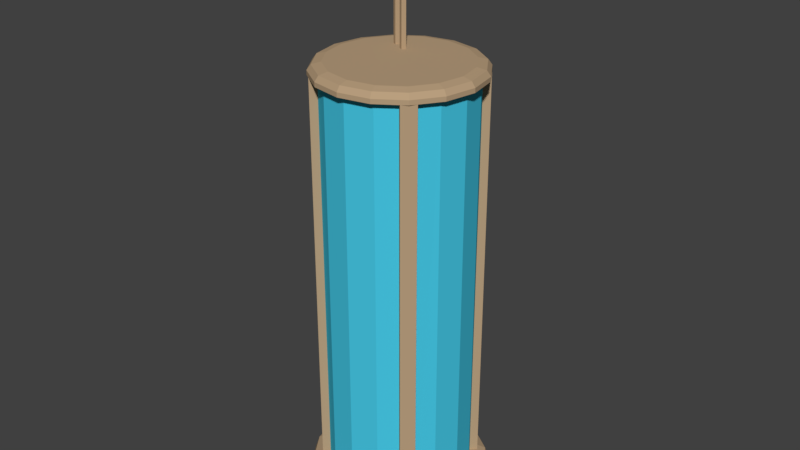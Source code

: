 # Source: spiralTrackScenery.blend  (saved by Blender 2.77.0; exported with 4.5.12 LTS)
import bpy
from mathutils import Matrix  # noqa: F401  (used for matrix-valued properties, if any)

bpy.ops.wm.read_factory_settings(use_empty=True)
scene = bpy.context.scene
scene.name = 'Scene'

# ---- collections
col_collection_1 = bpy.data.collections.new('Collection 1'); scene.collection.children.link(col_collection_1)

# ---- materials (node trees are filled in below, after node groups)
mat_rockwall_001 = bpy.data.materials.new('RockWall.001')
mat_rockwall_001.alpha_threshold = 0.0
mat_rockwall_001.use_transparent_shadow = False
mat_rockwall_001.diffuse_color = (0.6144, 0.8, 0.2325, 1.0)
mat_rockwall_001.roughness = 0.5
mat_antennae = bpy.data.materials.new('Antennae')
mat_antennae.alpha_threshold = 0.0
mat_antennae.use_transparent_shadow = False
mat_antennae.diffuse_color = (0.02365, 0.02365, 0.02365, 1.0)
mat_antennae.roughness = 0.5
mat_rockwall = bpy.data.materials.new('RockWall')
mat_rockwall.alpha_threshold = 0.0
mat_rockwall.use_transparent_shadow = False
mat_rockwall.diffuse_color = (0.4869, 0.3457, 0.2099, 1.0)
mat_rockwall.roughness = 0.5
mat_wall = bpy.data.materials.new('Wall')
mat_wall.alpha_threshold = 0.0
mat_wall.use_transparent_shadow = False
mat_wall.diffuse_color = (0.8, 0.6114, 0.2782, 1.0)
mat_wall.roughness = 0.5
mat_window = bpy.data.materials.new('Window')
mat_window.alpha_threshold = 0.0
mat_window.use_transparent_shadow = False
mat_window.diffuse_color = (0.06295, 0.5874, 0.8, 1.0)
mat_window.specular_color = (0.1057, 0.5685, 1.0)
mat_window.roughness = 0.5

# ---- material node trees

# ---- world
world_world = bpy.data.worlds.new('World'); scene.world = world_world
world_world.color = (0.05088, 0.05088, 0.05088)
world_world.use_sun_shadow = False
world_world.sun_shadow_jitter_overblur = 0.0
world_world.cycles.sampling_method = 'MANUAL'

# ---- meshes
me_cylinder_001 = bpy.data.meshes.new('Cylinder.001')
me_cylinder_001.from_pydata([(-0.2796, 0.3287, 5.918), (-0.2796, 0.3287, 7.918), (-0.2505, 0.3812, 5.918), (-0.2505, 0.3812, 7.918), (-0.2271, 0.2996, 5.918), (-0.2271, 0.2996, 7.918), (-0.198, 0.3521, 5.918), (-0.198, 0.3521, 7.918), (-0.4592, 0.4284, 5.651), (-0.4592, 0.4284, 7.651), (-0.4301, 0.4808, 5.651), (-0.4301, 0.4808, 7.651), (-0.4067, 0.3993, 5.651), (-0.4067, 0.3993, 7.651), (-0.3776, 0.4517, 5.651), (-0.3776, 0.4517, 7.651), (0.0, 1.108, 6.0), (0.4241, 1.024, 6.0), (0.7836, 0.7836, 6.0), (1.024, 0.4241, 6.0), (1.108, -4.844e-08, 6.0), (1.024, -0.4241, 6.0), (0.7836, -0.7836, 6.0), (0.4241, -1.024, 6.0), (1.673e-07, -1.108, 6.0), (-0.4241, -1.024, 6.0), (-0.7836, -0.7836, 6.0), (-1.024, -0.4241, 6.0), (-1.108, 1.321e-08, 6.0), (-1.024, 0.4241, 6.0), (-0.7836, 0.7836, 6.0), (-0.4241, 1.024, 6.0), (-5.16e-08, 0.9337, 6.16), (0.0, 1.108, 6.061), (-1.484e-08, 1.057, 6.131), (0.3573, 0.8626, 6.16), (0.4241, 1.024, 6.061), (0.4045, 0.9766, 6.131), (0.6602, 0.6602, 6.16), (0.7836, 0.7836, 6.061), (0.7475, 0.7475, 6.131), (0.8626, 0.3573, 6.16), (1.024, 0.4241, 6.061), (0.9766, 0.4045, 6.131), (0.9337, -5.676e-08, 6.16), (1.108, -4.844e-08, 6.061), (1.057, -5.096e-08, 6.131), (0.8626, -0.3573, 6.16), (1.024, -0.4241, 6.061), (0.9766, -0.4045, 6.131), (0.6602, -0.6602, 6.16), (0.7836, -0.7836, 6.061), (0.7475, -0.7475, 6.131), (0.3573, -0.8626, 6.16), (0.4241, -1.024, 6.061), (0.4045, -0.9766, 6.131), (9.805e-08, -0.9337, 6.16), (1.673e-07, -1.108, 6.061), (1.471e-07, -1.057, 6.131), (-0.3573, -0.8626, 6.16), (-0.4241, -1.024, 6.061), (-0.4045, -0.9766, 6.131), (-0.6602, -0.6602, 6.16), (-0.7836, -0.7836, 6.061), (-0.7475, -0.7475, 6.131), (-0.8626, -0.3573, 6.16), (-1.024, -0.4241, 6.061), (-0.9766, -0.4045, 6.131), (-0.9337, -1.548e-08, 6.16), (-1.108, 1.321e-08, 6.061), (-1.057, 4.838e-09, 6.131), (-0.8626, 0.3573, 6.16), (-1.024, 0.4241, 6.061), (-0.9766, 0.4045, 6.131), (-0.6602, 0.6602, 6.16), (-0.7836, 0.7836, 6.061), (-0.7475, 0.7475, 6.131), (-0.3573, 0.8626, 6.16), (-0.4241, 1.024, 6.061), (-0.4045, 0.9766, 6.131), (0.0, 1.28, 0.0), (0.4898, 1.183, 0.0), (0.9051, 0.9051, 0.0), (1.183, 0.4898, 0.0), (1.28, -5.595e-08, 0.0), (1.183, -0.4898, 0.0), (0.9051, -0.9051, 0.0), (0.4898, -1.183, 0.0), (1.933e-07, -1.28, 0.0), (-0.4898, -1.183, 0.0), (-0.9051, -0.9051, 0.0), (-1.183, -0.4898, 0.0), (-1.28, 1.526e-08, 0.0), (-1.183, 0.4898, 0.0), (-0.9051, 0.9051, 0.0), (-0.4898, 1.183, 0.0), (-5.96e-08, 1.078, 0.4), (0.0, 1.28, 0.1529), (-1.714e-08, 1.221, 0.3276), (0.4127, 0.9964, 0.4), (0.4898, 1.183, 0.1529), (0.4672, 1.128, 0.3276), (0.7626, 0.7626, 0.4), (0.9051, 0.9051, 0.1529), (0.8634, 0.8634, 0.3276), (0.9964, 0.4127, 0.4), (1.183, 0.4898, 0.1529), (1.128, 0.4672, 0.3276), (1.078, -6.557e-08, 0.4), (1.28, -5.595e-08, 0.1529), (1.221, -5.886e-08, 0.3276), (0.9964, -0.4127, 0.4), (1.183, -0.4898, 0.1529), (1.128, -0.4672, 0.3276), (0.7626, -0.7626, 0.4), (0.9051, -0.9051, 0.1529), (0.8634, -0.8634, 0.3276), (0.4127, -0.9964, 0.4), (0.4898, -1.183, 0.1529), (0.4672, -1.128, 0.3276), (1.132e-07, -1.078, 0.4), (1.933e-07, -1.28, 0.1529), (1.699e-07, -1.221, 0.3276), (-0.4127, -0.9964, 0.4), (-0.4898, -1.183, 0.1529), (-0.4672, -1.128, 0.3276), (-0.7626, -0.7626, 0.4), (-0.9051, -0.9051, 0.1529), (-0.8634, -0.8634, 0.3276), (-0.9964, -0.4127, 0.4), (-1.183, -0.4898, 0.1529), (-1.128, -0.4672, 0.3276), (-1.078, -1.788e-08, 0.4), (-1.28, 1.526e-08, 0.1529), (-1.221, 5.588e-09, 0.3276), (-0.9964, 0.4127, 0.4), (-1.183, 0.4898, 0.1529), (-1.128, 0.4672, 0.3276), (-0.7626, 0.7626, 0.4), (-0.9051, 0.9051, 0.1529), (-0.8634, 0.8634, 0.3276), (-0.4127, 0.9964, 0.4), (-0.4898, 1.183, 0.1529), (-0.4672, 1.128, 0.3276), (0.0, 1.0, 0.0), (0.0, 1.0, 6.0), (0.3827, 0.9239, 6.0), (0.3827, 0.9239, 0.0), (0.7638, 0.6223, 0.0), (0.9239, 0.3827, 0.0), (1.0, -4.371e-08, 0.0), (0.9239, -0.3827, 0.0), (0.6223, -0.7638, 0.0), (0.3827, -0.9239, 0.0), (1.51e-07, -1.0, 0.0), (-0.3827, -0.9239, 0.0), (-0.7638, -0.6223, 0.0), (-0.9239, -0.3827, 0.0), (-1.0, 1.192e-08, 0.0), (-0.9239, 0.3827, 0.0), (-0.6223, 0.7638, 0.0), (-0.3827, 0.9239, 0.0), (-0.3827, 0.9239, 6.0), (-0.9239, 0.3827, 6.0), (-1.0, 1.192e-08, 6.0), (-0.9239, -0.3827, 6.0), (-0.3827, -0.9239, 6.0), (1.51e-07, -1.0, 6.0), (0.3827, -0.9239, 6.0), (0.6258, -0.7672, 6.0), (0.7672, -0.6258, 6.0), (0.9239, -0.3827, 6.0), (1.0, -4.371e-08, 6.0), (0.9239, 0.3827, 6.0), (0.7672, 0.6258, 6.0), (0.8414, -0.7, 6.0), (0.8414, 0.7, 6.0), (0.8414, 0.7, 0.0), (0.7, 0.8414, 6.0), (0.7, 0.8414, 0.0), (-0.7, -0.8414, 6.0), (-0.7, -0.8414, 0.0), (0.6223, 0.7638, 0.0), (0.7638, -0.6223, 0.0), (-0.6223, -0.7638, 0.0), (-0.7638, 0.6223, 0.0), (-0.6258, 0.7672, 6.0), (-0.7672, 0.6258, 6.0), (-0.7672, -0.6258, 6.0), (-0.6258, -0.7672, 6.0), (0.6258, 0.7672, 6.0), (-0.7, 0.8414, 6.0), (-0.7, 0.8414, 0.0), (-0.8414, 0.7, 6.0), (-0.8414, 0.7, 0.0), (0.7, -0.8414, 6.0), (0.7, -0.8414, 0.0), (0.8414, -0.7, 0.0), (-0.8414, -0.7, 6.0), (-0.8414, -0.7, 0.0)], [], [(1, 3, 2, 0), (3, 7, 6, 2), (7, 5, 4, 6), (5, 1, 0, 4), (5, 7, 3, 1), (9, 11, 10, 8), (11, 15, 14, 10), (15, 13, 12, 14), (13, 9, 8, 12), (13, 15, 11, 9), (31, 78, 33, 16), (18, 39, 42, 19), (19, 42, 45, 20), (20, 45, 48, 21), (21, 48, 51, 22), (22, 51, 54, 23), (23, 54, 57, 24), (24, 57, 60, 25), (25, 60, 63, 26), (26, 63, 66, 27), (27, 66, 69, 28), (28, 69, 72, 29), (29, 72, 75, 30), (30, 75, 78, 31), (17, 36, 39, 18), (35, 32, 77, 74, 71, 68, 65, 62, 59, 56, 53, 50, 47, 44, 41, 38), (16, 17, 18, 19, 20, 21, 22, 23, 24, 25, 26, 27, 28, 29, 30, 31), (36, 33, 34, 37), (37, 34, 32, 35), (39, 36, 37, 40), (40, 37, 35, 38), (42, 39, 40, 43), (43, 40, 38, 41), (45, 42, 43, 46), (46, 43, 41, 44), (48, 45, 46, 49), (49, 46, 44, 47), (51, 48, 49, 52), (52, 49, 47, 50), (54, 51, 52, 55), (55, 52, 50, 53), (57, 54, 55, 58), (58, 55, 53, 56), (60, 57, 58, 61), (61, 58, 56, 59), (63, 60, 61, 64), (64, 61, 59, 62), (66, 63, 64, 67), (67, 64, 62, 65), (69, 66, 67, 70), (70, 67, 65, 68), (72, 69, 70, 73), (73, 70, 68, 71), (75, 72, 73, 76), (76, 73, 71, 74), (78, 75, 76, 79), (79, 76, 74, 77), (33, 78, 79, 34), (34, 79, 77, 32), (16, 33, 36, 17), (95, 142, 97, 80), (82, 103, 106, 83), (83, 106, 109, 84), (84, 109, 112, 85), (85, 112, 115, 86), (86, 115, 118, 87), (87, 118, 121, 88), (88, 121, 124, 89), (89, 124, 127, 90), (90, 127, 130, 91), (91, 130, 133, 92), (92, 133, 136, 93), (93, 136, 139, 94), (94, 139, 142, 95), (81, 100, 103, 82), (99, 96, 141, 138, 135, 132, 129, 126, 123, 120, 117, 114, 111, 108, 105, 102), (80, 81, 82, 83, 84, 85, 86, 87, 88, 89, 90, 91, 92, 93, 94, 95), (100, 97, 98, 101), (101, 98, 96, 99), (103, 100, 101, 104), (104, 101, 99, 102), (106, 103, 104, 107), (107, 104, 102, 105), (109, 106, 107, 110), (110, 107, 105, 108), (112, 109, 110, 113), (113, 110, 108, 111), (115, 112, 113, 116), (116, 113, 111, 114), (118, 115, 116, 119), (119, 116, 114, 117), (121, 118, 119, 122), (122, 119, 117, 120), (124, 121, 122, 125), (125, 122, 120, 123), (127, 124, 125, 128), (128, 125, 123, 126), (130, 127, 128, 131), (131, 128, 126, 129), (133, 130, 131, 134), (134, 131, 129, 132), (136, 133, 134, 137), (137, 134, 132, 135), (139, 136, 137, 140), (140, 137, 135, 138), (142, 139, 140, 143), (143, 140, 138, 141), (97, 142, 143, 98), (98, 143, 141, 96), (80, 97, 100, 81), (144, 145, 146, 147), (161, 162, 145, 144), (182, 147, 146, 190), (174, 173, 149, 148), (149, 173, 172, 150), (150, 172, 171, 151), (183, 151, 171, 170), (169, 168, 153, 152), (153, 168, 167, 154), (154, 167, 166, 155), (184, 155, 166, 189), (188, 165, 157, 156), (157, 165, 164, 158), (158, 164, 163, 159), (185, 159, 163, 187), (186, 162, 161, 160), (198, 188, 156, 199), (181, 184, 189, 180), (174, 148, 177, 176), (179, 182, 190, 178), (192, 191, 186, 160), (185, 187, 193, 194), (193, 191, 192, 194), (175, 195, 196, 197), (178, 176, 177, 179), (169, 152, 196, 195), (180, 198, 199, 181), (183, 170, 175, 197)])
me_cylinder_001.polygons.foreach_set('material_index', [2, 2, 2, 2, 2, 2, 2, 2, 2, 2, 2, 2, 2, 2, 2, 2, 2, 2, 2, 2, 2, 2, 2, 2, 2, 2, 2, 2, 2, 2, 2, 2, 2, 2, 2, 2, 2, 2, 2, 2, 2, 2, 2, 2, 2, 2, 2, 2, 2, 2, 2, 2, 2, 2, 2, 2, 2, 2, 2, 2, 2, 2, 2, 2, 2, 2, 2, 2, 2, 2, 2, 2, 2, 2, 2, 2, 2, 2, 2, 2, 2, 2, 2, 2, 2, 2, 2, 2, 2, 2, 2, 2, 2, 2, 2, 2, 2, 2, 2, 2, 2, 2, 2, 2, 2, 2, 2, 2, 2, 2, 4, 4, 4, 4, 4, 4, 4, 4, 4, 4, 4, 4, 4, 4, 4, 4, 2, 2, 2, 2, 2, 2, 2, 2, 2, 2, 2, 2])
_uv = me_cylinder_001.uv_layers.new(name='UVMap')
_uv.uv.foreach_set('vector', [7.499e-05, 7.508e-05, 0.25, 7.505e-05, 0.25, 0.25, 7.499e-05, 0.25, 0.25, 7.505e-05, 0.5, 7.499e-05, 0.5, 0.25, 0.25, 0.25, 0.5, 7.499e-05, 0.75, 7.499e-05, 0.75, 0.25, 0.5, 0.25, 0.75, 7.499e-05, 0.9999, 7.499e-05, 0.9999, 0.25, 0.75, 0.25, 0.25, 0.2502, 0.25, 0.5002, 7.499e-05, 0.5002, 7.499e-05, 0.2502, 7.499e-05, 7.508e-05, 0.25, 7.505e-05, 0.25, 0.25, 7.499e-05, 0.25, 0.25, 7.505e-05, 0.5, 7.499e-05, 0.5, 0.25, 0.25, 0.25, 0.5, 7.499e-05, 0.75, 7.499e-05, 0.75, 0.25, 0.5, 0.25, 0.75, 7.499e-05, 0.9999, 7.499e-05, 0.9999, 0.25, 0.75, 0.25, 0.25, 0.2502, 0.25, 0.5002, 7.499e-05, 0.5002, 7.499e-05, 0.2502, 0.03976, 0.408, 0.05207, 0.3998, 0.1213, 0.4689, 0.113, 0.4812, 0.3123, 0.5208, 0.3095, 0.5063, 0.3999, 0.4689, 0.408, 0.4812, 0.408, 0.4812, 0.3999, 0.4689, 0.4691, 0.3997, 0.4813, 0.408, 0.4813, 0.408, 0.4691, 0.3997, 0.5065, 0.3094, 0.521, 0.3123, 0.521, 0.3123, 0.5065, 0.3094, 0.5065, 0.2115, 0.521, 0.2087, 0.521, 0.2087, 0.5065, 0.2115, 0.4691, 0.1212, 0.4814, 0.113, 0.4814, 0.113, 0.4691, 0.1212, 0.3999, 0.05201, 0.4081, 0.03975, 0.4081, 0.03975, 0.3999, 0.05201, 0.3095, 0.01459, 0.3124, 0.0001044, 0.3124, 0.0001044, 0.3095, 0.01459, 0.2116, 0.0146, 0.2088, 9.997e-05, 0.2088, 9.997e-05, 0.2116, 0.0146, 0.1212, 0.05206, 0.113, 0.03974, 0.113, 0.03974, 0.1212, 0.05206, 0.05202, 0.1212, 0.03976, 0.113, 0.03976, 0.113, 0.05202, 0.1212, 0.01458, 0.2116, 9.997e-05, 0.2087, 9.997e-05, 0.2087, 0.01458, 0.2116, 0.0146, 0.3095, 0.0001001, 0.3123, 0.0001001, 0.3123, 0.0146, 0.3095, 0.05207, 0.3998, 0.03976, 0.408, 0.2087, 0.5208, 0.2116, 0.5063, 0.3095, 0.5063, 0.3123, 0.5208, 0.2207, 0.4594, 0.1476, 0.429, 0.0917, 0.373, 0.06148, 0.2999, 0.06156, 0.2207, 0.09195, 0.1476, 0.148, 0.09171, 0.2212, 0.06149, 0.3004, 0.06157, 0.3735, 0.09193, 0.4294, 0.148, 0.4596, 0.2211, 0.4595, 0.3003, 0.4292, 0.3733, 0.3731, 0.4292, 0.2999, 0.4594, 0.3752, 0.5575, 0.4425, 0.6248, 0.479, 0.7128, 0.479, 0.8081, 0.4425, 0.8961, 0.3752, 0.9634, 0.2872, 0.9999, 0.1919, 0.9999, 0.1039, 0.9634, 0.03655, 0.8961, 9.997e-05, 0.8081, 9.997e-05, 0.7128, 0.03655, 0.6248, 0.1039, 0.5575, 0.1919, 0.521, 0.2872, 0.521, 0.2116, 0.5063, 0.1213, 0.4689, 0.1322, 0.4522, 0.2154, 0.4867, 0.2154, 0.4867, 0.1322, 0.4522, 0.1476, 0.429, 0.2207, 0.4594, 0.3095, 0.5063, 0.2116, 0.5063, 0.2154, 0.4867, 0.3054, 0.4868, 0.3054, 0.4868, 0.2154, 0.4867, 0.2207, 0.4594, 0.2999, 0.4594, 0.3999, 0.4689, 0.3095, 0.5063, 0.3054, 0.4868, 0.3886, 0.4524, 0.3886, 0.4524, 0.3054, 0.4868, 0.2999, 0.4594, 0.3731, 0.4292, 0.4691, 0.3997, 0.3999, 0.4689, 0.3886, 0.4524, 0.4524, 0.3888, 0.4524, 0.3888, 0.3886, 0.4524, 0.3731, 0.4292, 0.4292, 0.3733, 0.5065, 0.3094, 0.4691, 0.3997, 0.4524, 0.3888, 0.4869, 0.3056, 0.4869, 0.3056, 0.4524, 0.3888, 0.4292, 0.3733, 0.4595, 0.3003, 0.5065, 0.2115, 0.5065, 0.3094, 0.4869, 0.3056, 0.487, 0.2156, 0.487, 0.2156, 0.4869, 0.3056, 0.4595, 0.3003, 0.4596, 0.2211, 0.4691, 0.1212, 0.5065, 0.2115, 0.487, 0.2156, 0.4526, 0.1324, 0.4526, 0.1324, 0.487, 0.2156, 0.4596, 0.2211, 0.4294, 0.148, 0.3999, 0.05201, 0.4691, 0.1212, 0.4526, 0.1324, 0.3889, 0.06871, 0.3889, 0.06871, 0.4526, 0.1324, 0.4294, 0.148, 0.3735, 0.09193, 0.3095, 0.01459, 0.3999, 0.05201, 0.3889, 0.06871, 0.3057, 0.03421, 0.3057, 0.03421, 0.3889, 0.06871, 0.3735, 0.09193, 0.3004, 0.06157, 0.2116, 0.0146, 0.3095, 0.01459, 0.3057, 0.03421, 0.2157, 0.03416, 0.2157, 0.03416, 0.3057, 0.03421, 0.3004, 0.06157, 0.2212, 0.06149, 0.1212, 0.05206, 0.2116, 0.0146, 0.2157, 0.03416, 0.1325, 0.06856, 0.1325, 0.06856, 0.2157, 0.03416, 0.2212, 0.06149, 0.148, 0.09171, 0.05202, 0.1212, 0.1212, 0.05206, 0.1325, 0.06856, 0.06872, 0.1322, 0.06872, 0.1322, 0.1325, 0.06856, 0.148, 0.09171, 0.09195, 0.1476, 0.01458, 0.2116, 0.05202, 0.1212, 0.06872, 0.1322, 0.0342, 0.2154, 0.0342, 0.2154, 0.06872, 0.1322, 0.09195, 0.1476, 0.06156, 0.2207, 0.0146, 0.3095, 0.01458, 0.2116, 0.0342, 0.2154, 0.03415, 0.3054, 0.03415, 0.3054, 0.0342, 0.2154, 0.06156, 0.2207, 0.06148, 0.2999, 0.05207, 0.3998, 0.0146, 0.3095, 0.03415, 0.3054, 0.06857, 0.3886, 0.06857, 0.3886, 0.03415, 0.3054, 0.06148, 0.2999, 0.0917, 0.373, 0.1213, 0.4689, 0.05207, 0.3998, 0.06857, 0.3886, 0.1322, 0.4522, 0.1322, 0.4522, 0.06857, 0.3886, 0.0917, 0.373, 0.1476, 0.429, 0.113, 0.4812, 0.1213, 0.4689, 0.2116, 0.5063, 0.2087, 0.5208, 0.2191, 0.5486, 0.2255, 0.517, 0.3219, 0.5169, 0.3281, 0.5485, 0.5056, 0.4295, 0.4788, 0.4116, 0.5155, 0.3224, 0.5472, 0.3288, 0.5472, 0.3288, 0.5155, 0.3224, 0.5155, 0.226, 0.5472, 0.2198, 0.5472, 0.2198, 0.5155, 0.226, 0.4787, 0.1369, 0.5056, 0.1191, 0.5056, 0.1191, 0.4787, 0.1369, 0.4106, 0.06868, 0.4287, 0.04191, 0.4287, 0.04191, 0.4106, 0.06868, 0.3216, 0.03174, 0.328, 0.0001, 0.328, 0.0001, 0.3216, 0.03174, 0.2253, 0.03184, 0.219, 0.0001679, 0.219, 0.0001679, 0.2253, 0.03184, 0.1364, 0.06891, 0.1185, 0.04207, 0.1185, 0.04207, 0.1364, 0.06891, 0.0685, 0.1372, 0.04169, 0.1193, 0.04169, 0.1193, 0.0685, 0.1372, 0.0318, 0.2263, 0.0001741, 0.2199, 0.0001741, 0.2199, 0.0318, 0.2263, 0.03179, 0.3226, 0.0001, 0.3288, 0.0001, 0.3288, 0.03179, 0.3226, 0.06848, 0.4118, 0.04153, 0.4296, 0.04153, 0.4296, 0.06848, 0.4118, 0.1365, 0.4801, 0.1185, 0.5068, 0.1185, 0.5068, 0.1365, 0.4801, 0.2255, 0.517, 0.2191, 0.5486, 0.4287, 0.5067, 0.4108, 0.4798, 0.4788, 0.4116, 0.5056, 0.4295, 0.3752, 0.428, 0.3088, 0.4553, 0.2371, 0.4552, 0.171, 0.4274, 0.1205, 0.3764, 0.09349, 0.3098, 0.09371, 0.2378, 0.1213, 0.1715, 0.172, 0.1207, 0.2383, 0.09337, 0.31, 0.09358, 0.3761, 0.1213, 0.4266, 0.1724, 0.4538, 0.2389, 0.4536, 0.3109, 0.426, 0.3772, 0.7286, 0.0001, 0.8186, 0.0001, 0.9018, 0.03455, 0.9655, 0.0982, 0.9999, 0.1814, 0.9999, 0.2714, 0.9655, 0.3545, 0.9018, 0.4182, 0.8186, 0.4526, 0.7286, 0.4526, 0.6455, 0.4182, 0.5818, 0.3545, 0.5474, 0.2714, 0.5474, 0.1814, 0.5818, 0.0982, 0.6455, 0.03455, 0.4108, 0.4798, 0.3219, 0.5169, 0.3145, 0.4827, 0.3909, 0.4511, 0.3909, 0.4511, 0.3145, 0.4827, 0.3088, 0.4553, 0.3752, 0.428, 0.4788, 0.4116, 0.4108, 0.4798, 0.3909, 0.4511, 0.4494, 0.3926, 0.4494, 0.3926, 0.3909, 0.4511, 0.3752, 0.428, 0.426, 0.3772, 0.5155, 0.3224, 0.4788, 0.4116, 0.4494, 0.3926, 0.4811, 0.3162, 0.4811, 0.3162, 0.4494, 0.3926, 0.426, 0.3772, 0.4536, 0.3109, 0.5155, 0.226, 0.5155, 0.3224, 0.4811, 0.3162, 0.4813, 0.2333, 0.4813, 0.2333, 0.4811, 0.3162, 0.4536, 0.3109, 0.4538, 0.2389, 0.4787, 0.1369, 0.5155, 0.226, 0.4813, 0.2333, 0.4499, 0.1567, 0.4499, 0.1567, 0.4813, 0.2333, 0.4538, 0.2389, 0.4266, 0.1724, 0.4106, 0.06868, 0.4787, 0.1369, 0.4499, 0.1567, 0.3916, 0.098, 0.3916, 0.098, 0.4499, 0.1567, 0.4266, 0.1724, 0.3761, 0.1213, 0.3216, 0.03174, 0.4106, 0.06868, 0.3916, 0.098, 0.3153, 0.0661, 0.3153, 0.0661, 0.3916, 0.098, 0.3761, 0.1213, 0.31, 0.09358, 0.2253, 0.03184, 0.3216, 0.03174, 0.3153, 0.0661, 0.2326, 0.06597, 0.2326, 0.06597, 0.3153, 0.0661, 0.31, 0.09358, 0.2383, 0.09337, 0.1364, 0.06891, 0.2253, 0.03184, 0.2326, 0.06597, 0.1563, 0.0976, 0.1563, 0.0976, 0.2326, 0.06597, 0.2383, 0.09337, 0.172, 0.1207, 0.0685, 0.1372, 0.1364, 0.06891, 0.1563, 0.0976, 0.09788, 0.1561, 0.09788, 0.1561, 0.1563, 0.0976, 0.172, 0.1207, 0.1213, 0.1715, 0.0318, 0.2263, 0.0685, 0.1372, 0.09788, 0.1561, 0.06618, 0.2326, 0.06618, 0.2326, 0.09788, 0.1561, 0.1213, 0.1715, 0.09371, 0.2378, 0.03179, 0.3226, 0.0318, 0.2263, 0.06618, 0.2326, 0.06599, 0.3154, 0.06599, 0.3154, 0.06618, 0.2326, 0.09371, 0.2378, 0.09349, 0.3098, 0.06848, 0.4118, 0.03179, 0.3226, 0.06599, 0.3154, 0.09729, 0.392, 0.09729, 0.392, 0.06599, 0.3154, 0.09349, 0.3098, 0.1205, 0.3764, 0.1365, 0.4801, 0.06848, 0.4118, 0.09729, 0.392, 0.1555, 0.4508, 0.1555, 0.4508, 0.09729, 0.392, 0.1205, 0.3764, 0.171, 0.4274, 0.2255, 0.517, 0.1365, 0.4801, 0.1555, 0.4508, 0.2318, 0.4826, 0.2318, 0.4826, 0.1555, 0.4508, 0.171, 0.4274, 0.2371, 0.4552, 0.3219, 0.5169, 0.2255, 0.517, 0.2318, 0.4826, 0.3145, 0.4827, 0.3145, 0.4827, 0.2318, 0.4826, 0.2371, 0.4552, 0.3088, 0.4553, 0.3281, 0.5485, 0.3219, 0.5169, 0.4108, 0.4798, 0.4287, 0.5067, 0.2845, 0.0003169, 0.2846, 0.8353, 0.2303, 0.8353, 0.2302, 0.0003208, 0.3388, 0.0003131, 0.3389, 0.8353, 0.2846, 0.8353, 0.2845, 0.0003169, 0.1901, 0.0003236, 0.2302, 0.0003208, 0.2303, 0.8353, 0.19, 0.8354, 0.1894, 0.8354, 0.1492, 0.8353, 0.1492, 0.0003211, 0.1893, 0.0003241, 0.1492, 0.0003211, 0.1492, 0.8353, 0.09486, 0.8353, 0.09492, 0.0003171, 0.09492, 0.0003171, 0.09486, 0.8353, 0.04056, 0.8353, 0.04062, 0.0003132, 0.0005088, 0.0003103, 0.04062, 0.0003132, 0.04056, 0.8353, 0.0003103, 0.8353, 0.7586, 0.8353, 0.7183, 0.8353, 0.7183, 0.0003104, 0.7585, 0.0003104, 0.7183, 0.0003104, 0.7183, 0.8353, 0.664, 0.8353, 0.664, 0.0003103, 0.664, 0.0003103, 0.664, 0.8353, 0.6097, 0.8353, 0.6097, 0.0003104, 0.5696, 0.0003104, 0.6097, 0.0003104, 0.6097, 0.8353, 0.5695, 0.8353, 0.5689, 0.8353, 0.5286, 0.8353, 0.5286, 0.0003143, 0.5688, 0.0003155, 0.5286, 0.0003143, 0.5286, 0.8353, 0.4743, 0.8353, 0.4743, 0.0003128, 0.4743, 0.0003128, 0.4743, 0.8353, 0.42, 0.8353, 0.42, 0.0003114, 0.3799, 0.0003103, 0.42, 0.0003114, 0.42, 0.8353, 0.3798, 0.8353, 0.3791, 0.8353, 0.3389, 0.8353, 0.3388, 0.0003131, 0.3789, 0.0003103, 0.8883, 0.8353, 0.8737, 0.8353, 0.873, 0.0003104, 0.8883, 0.0003103, 0.9844, 0.0003104, 0.9997, 0.0003103, 0.999, 0.8353, 0.9844, 0.8353, 0.9208, 0.8352, 0.9208, 0.0003103, 0.9361, 0.0003229, 0.9354, 0.8352, 0.9685, 0.0003104, 0.9838, 0.0003103, 0.9831, 0.8353, 0.9685, 0.8353, 0.9679, 0.0003229, 0.9672, 0.8352, 0.9526, 0.8352, 0.9526, 0.0003103, 0.9042, 0.0003103, 0.9036, 0.8353, 0.889, 0.8353, 0.889, 0.0003103, 0.844, 0.8353, 0.8161, 0.8353, 0.8161, 0.0003103, 0.844, 0.0003103, 0.8724, 0.8353, 0.8446, 0.8353, 0.8446, 0.0003103, 0.8724, 0.0003103, 0.7871, 0.8353, 0.7592, 0.8353, 0.7592, 0.0003103, 0.7871, 0.0003103, 0.9367, 0.8352, 0.9367, 0.0003103, 0.952, 0.0003229, 0.9513, 0.8352, 0.8155, 0.8353, 0.7877, 0.8353, 0.7877, 0.0003103, 0.8155, 0.0003103, 0.9201, 0.0003104, 0.9195, 0.8353, 0.9049, 0.8353, 0.9049, 0.0003103])
me_cylinder_001.materials.append(mat_rockwall_001)
me_cylinder_001.materials.append(mat_antennae)
me_cylinder_001.materials.append(mat_rockwall)
me_cylinder_001.materials.append(mat_wall)
me_cylinder_001.materials.append(mat_window)
me_cylinder_001.use_remesh_preserve_volume = False
me_cylinder_001.use_remesh_preserve_attributes = False
me_cylinder_001.use_mirror_vertex_groups = False
me_cylinder_001.update()

# ---- objects
ob_tower = bpy.data.objects.new('Tower', me_cylinder_001)

# ---- transforms, parenting, visibility, modifiers, constraints
ob_tower.location = (0.0, 0.0, 0.0)
ob_tower.lineart.crease_threshold = 0.0

# ---- collection membership
col_collection_1.objects.link(ob_tower)

# ---- scene / render settings (as saved in the file)
scene.frame_start = 1; scene.frame_end = 250; scene.frame_set(1)
scene.render.engine = 'BLENDER_EEVEE_NEXT'
scene.render.resolution_percentage = 50
scene.render.dither_intensity = 0.0
scene.cycles.use_denoising = False
scene.cycles.samples = 128
scene.cycles.sampling_pattern = 'TABULATED_SOBOL'
scene.cycles.light_sampling_threshold = 0.0
scene.cycles.use_adaptive_sampling = False
scene.cycles.use_light_tree = False
scene.cycles.blur_glossy = 0.0
scene.cycles.sample_clamp_indirect = 0.0
scene.view_settings.view_transform = 'Standard'
bpy.context.view_layer.update()

# ---- added for rendering (the .blend has no active camera and no usable light): camera, sun
cam_auto = bpy.data.cameras.new('AutoCamera')
cam_auto.lens = 50.0
cam_auto.sensor_width = 36.0
cam_auto.clip_end = 1000.0
ob_auto_camera = bpy.data.objects.new('AutoCamera', cam_auto)
scene.collection.objects.link(ob_auto_camera)
ob_auto_camera.location = (8.05527, -9.66633, 10.4031)
ob_auto_camera.rotation_euler = (1.09748, -7.21219e-08, 0.694738)
scene.camera = ob_auto_camera
light_auto_sun = bpy.data.lights.new('AutoSun', 'SUN')
light_auto_sun.energy = 3.0
light_auto_sun.angle = 0.0523599
ob_auto_sun = bpy.data.objects.new('AutoSun', light_auto_sun)
scene.collection.objects.link(ob_auto_sun)
ob_auto_sun.rotation_euler = (0.872665, 0.174533, 0.523599)
bpy.context.view_layer.update()
